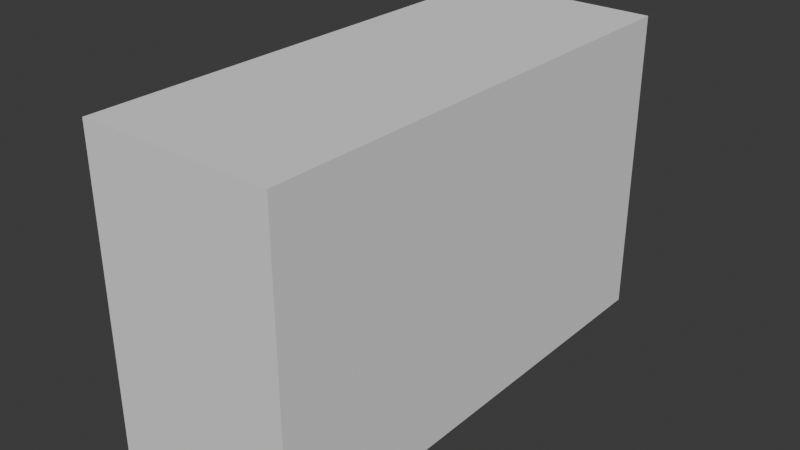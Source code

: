 # Source: monitor.blend  (saved by Blender 4.0.36; exported with 4.5.12 LTS)
import bpy
from mathutils import Matrix  # noqa: F401  (used for matrix-valued properties, if any)

bpy.ops.wm.read_factory_settings(use_empty=True)
scene = bpy.context.scene
scene.name = 'Scene'

# ---- collections
col_collection = bpy.data.collections.new('Collection'); scene.collection.children.link(col_collection)

# ---- world
world_world = bpy.data.worlds.new('World'); scene.world = world_world
world_world.use_nodes = True; world_world.node_tree.nodes.clear()
_N = world_world.node_tree.nodes; _L = world_world.node_tree.links
n0 = _N.new('ShaderNodeOutputWorld'); n0.name = 'World Output'; n0.location = (300, 300)
n1 = _N.new('ShaderNodeBackground'); n1.name = 'Background'; n1.location = (10, 300)
n1.inputs[0].default_value = (0.05088, 0.05088, 0.05088, 1.0)
_L.new(n1.outputs[0], n0.inputs[0])
n0.is_active_output = True
world_world.color = (0.05088, 0.05088, 0.05088)
world_world.use_sun_shadow = False
world_world.sun_shadow_jitter_overblur = 0.0

# ---- meshes
me_cube_001 = bpy.data.meshes.new('Cube.001')
me_cube_001.from_pydata([(-1.0, -1.0, -1.0), (-1.0, -1.0, 1.0), (-1.0, 1.0, -1.0), (-1.0, 1.0, 1.0), (1.0, -1.0, -1.0), (1.0, -1.0, 1.0), (1.0, 1.0, -1.0), (1.0, 1.0, 1.0)], [], [(0, 1, 3, 2), (2, 3, 7, 6), (6, 7, 5, 4), (4, 5, 1, 0), (2, 6, 4, 0), (7, 3, 1, 5)])
_uv = me_cube_001.uv_layers.new(name='UVMap')
_uv.uv.foreach_set('vector', [0.375, 0.0, 0.625, 0.0, 0.625, 0.25, 0.375, 0.25, 0.375, 0.25, 0.625, 0.25, 0.625, 0.5, 0.375, 0.5, 0.375, 0.5, 0.625, 0.5, 0.625, 0.75, 0.375, 0.75, 0.375, 0.75, 0.625, 0.75, 0.625, 1.0, 0.375, 1.0, 0.125, 0.5, 0.375, 0.5, 0.375, 0.75, 0.125, 0.75, 0.625, 0.5, 0.875, 0.5, 0.875, 0.75, 0.625, 0.75])
me_cube_001.update()

# ---- objects
ob_cube = bpy.data.objects.new('Cube', me_cube_001)

# ---- transforms, parenting, visibility, modifiers, constraints
ob_cube.location = (0.0, 0.0, 0.0)
ob_cube.scale = (0.4, 1.024, 0.64)

# ---- collection membership
col_collection.objects.link(ob_cube)

# ---- scene / render settings (as saved in the file)
scene.frame_start = 1; scene.frame_end = 250; scene.frame_set(1)
scene.render.engine = 'BLENDER_EEVEE_NEXT'
scene.cycles.sampling_pattern = 'TABULATED_SOBOL'
bpy.context.view_layer.update()

# ---- added for rendering (the .blend has no active camera and no usable light): camera, sun
cam_auto = bpy.data.cameras.new('AutoCamera')
cam_auto.lens = 50.0
cam_auto.sensor_width = 36.0
cam_auto.clip_end = 1000.0
ob_auto_camera = bpy.data.objects.new('AutoCamera', cam_auto)
scene.collection.objects.link(ob_auto_camera)
ob_auto_camera.location = (2.35391, -2.82469, 1.88313)
ob_auto_camera.rotation_euler = (1.09748, -7.21219e-08, 0.694738)
scene.camera = ob_auto_camera
light_auto_sun = bpy.data.lights.new('AutoSun', 'SUN')
light_auto_sun.energy = 3.0
light_auto_sun.angle = 0.0523599
ob_auto_sun = bpy.data.objects.new('AutoSun', light_auto_sun)
scene.collection.objects.link(ob_auto_sun)
ob_auto_sun.rotation_euler = (0.872665, 0.174533, 0.523599)
bpy.context.view_layer.update()
